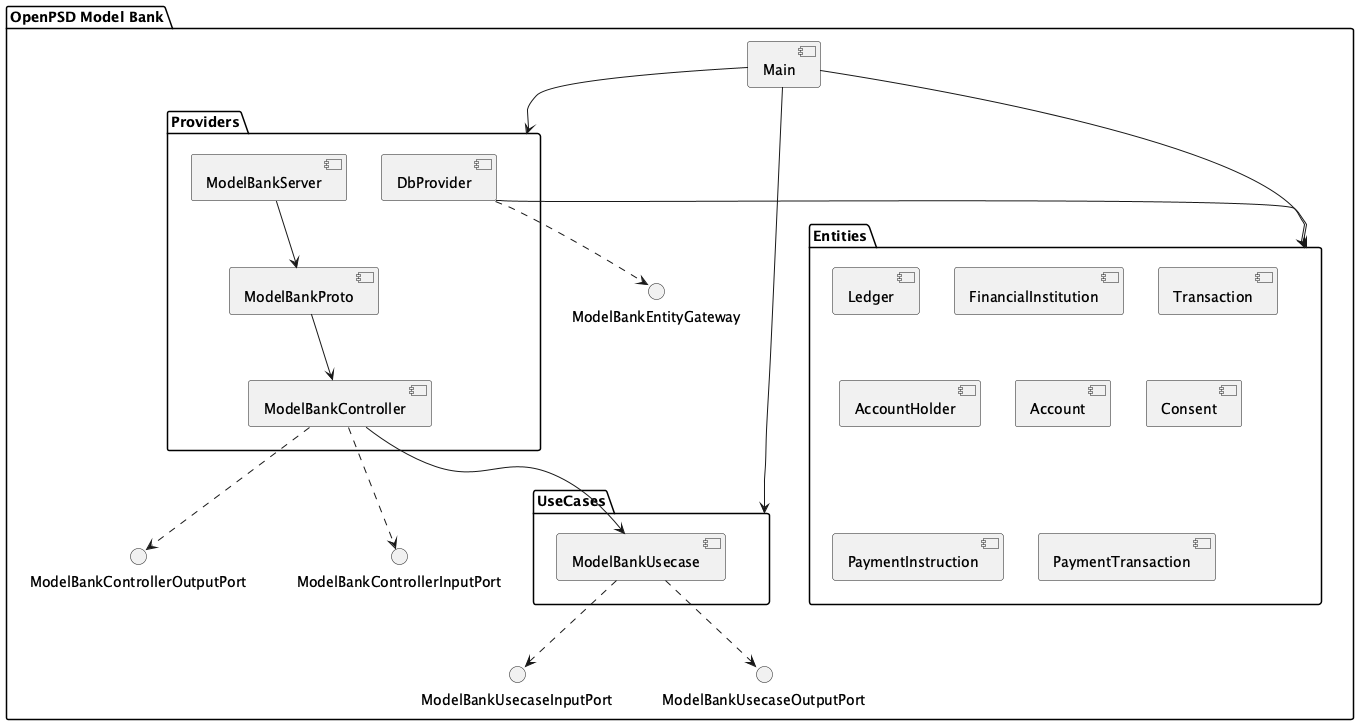

The diagram above was rendered by PlantUML. Its source (embedded in the PNG):
@startuml OpenPSD_modelbank

package "OpenPSD Model Bank" {
    
    [Main] --> [Providers]
    [Main] --> [UseCases]
    [Main] --> [Entities]

    package "Entities" {
        [Ledger] 
        [FinancialInstitution] 
        [Transaction] 
        [AccountHolder] 
        [Account] 
        [Consent] 
        [PaymentInstruction] 
        [PaymentTransaction]
    }

    package "UseCases" {
        [ModelBankUsecase] 
    }

    package "Providers" {
        [ModelBankController]
        [ModelBankProto]
        [ModelBankServer]
        [DbProvider]
    }

    [ModelBankController] --> [ModelBankUsecase]
    [ModelBankProto] --> [ModelBankController]
    [ModelBankServer] --> [ModelBankProto]
    [DbProvider] --> [Entities]

    interface ModelBankControllerInputPort
    interface ModelBankControllerOutputPort
    interface ModelBankUsecaseInputPort
    interface ModelBankUsecaseOutputPort
    interface ModelBankEntityGateway

    [ModelBankController] ..> ModelBankControllerInputPort
    [ModelBankController] ..> ModelBankControllerOutputPort
    [ModelBankUsecase] ..> ModelBankUsecaseInputPort
    [ModelBankUsecase] ..> ModelBankUsecaseOutputPort
    [DbProvider] ..> ModelBankEntityGateway

}

@enduml